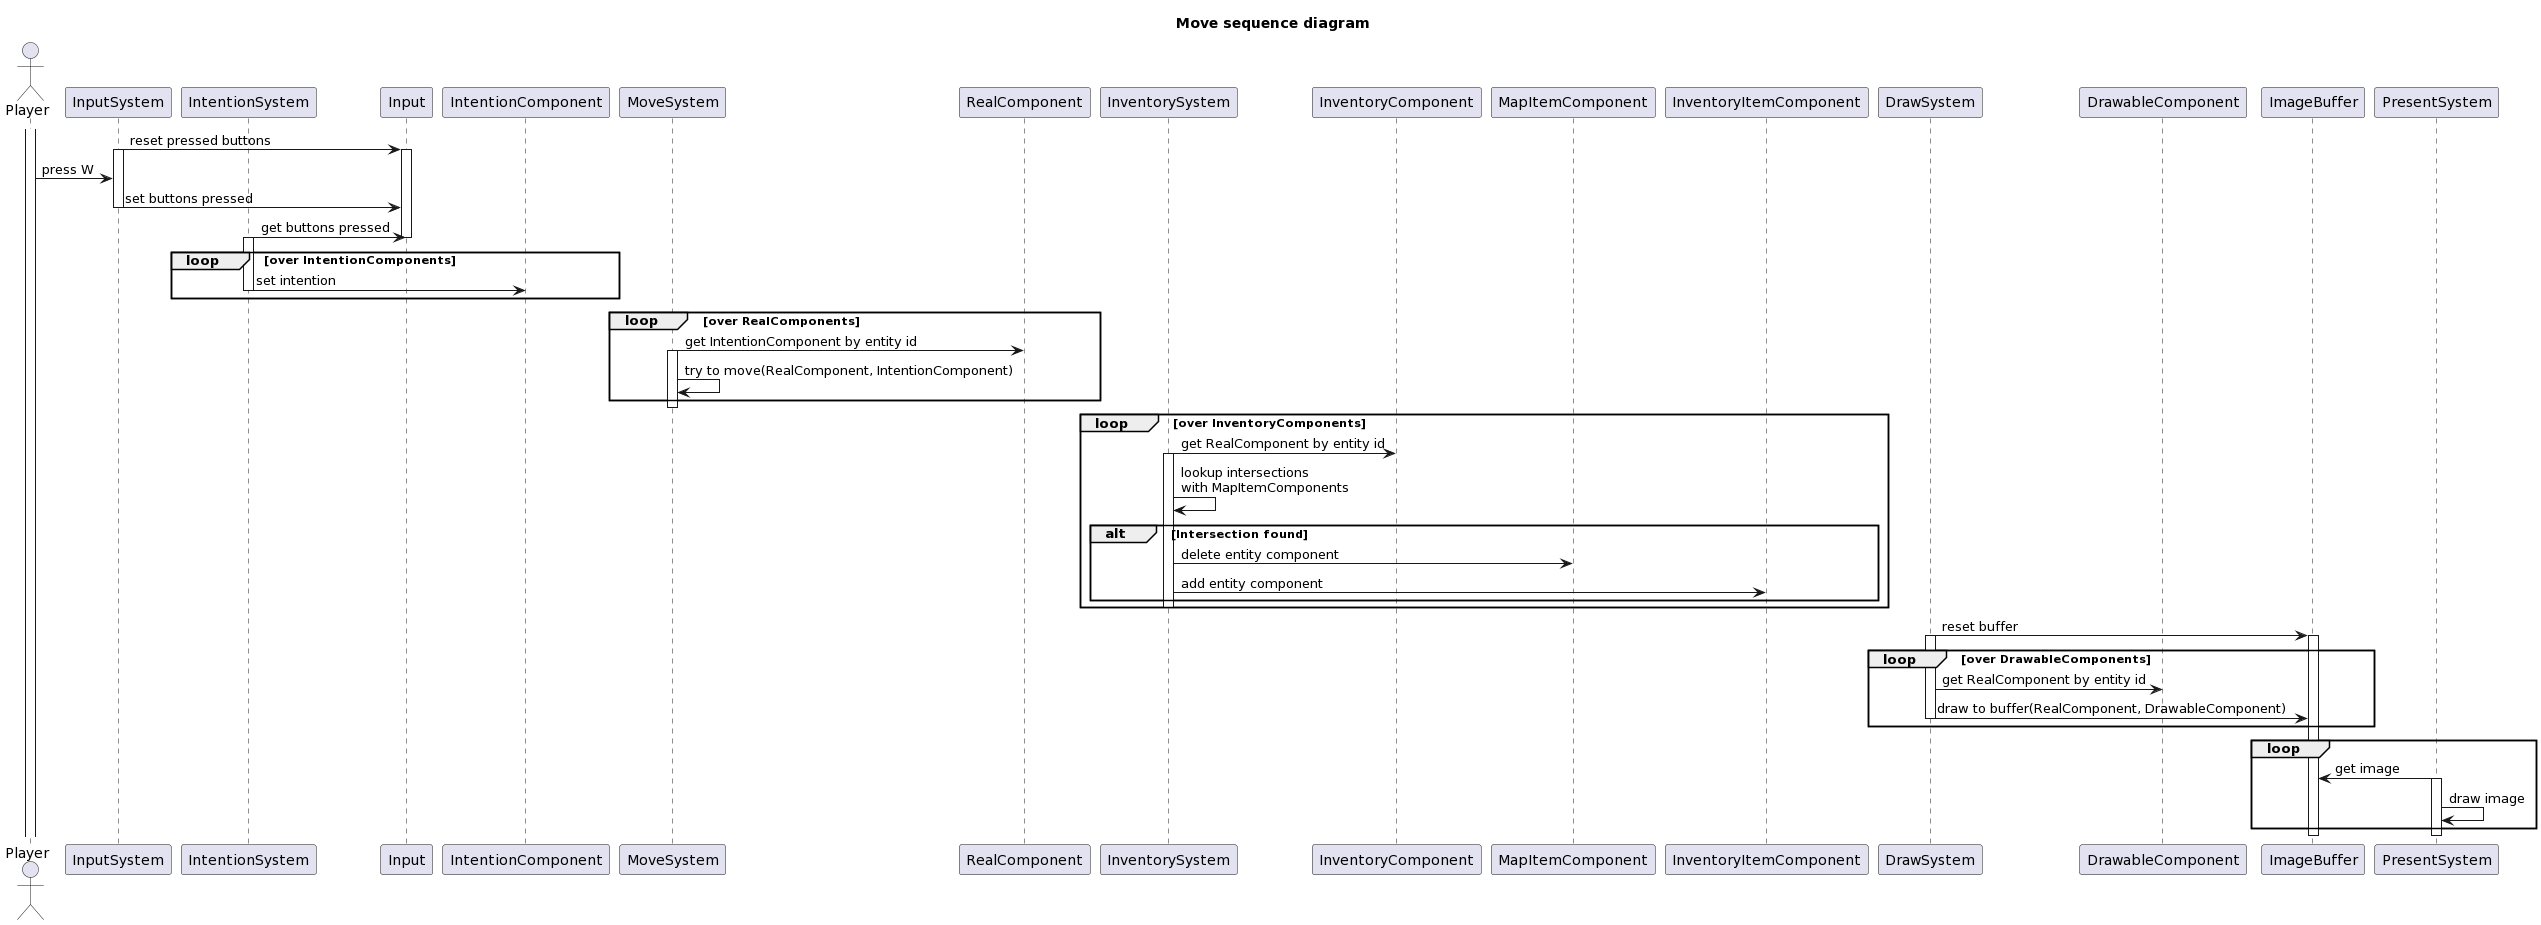

The diagram above was rendered by PlantUML. Its source (embedded in the PNG):
@startuml
actor Player
participant InputSystem
participant IntentionSystem
participant Input
participant IntentionComponent
participant MoveSystem
participant RealComponent
participant InventorySystem
participant InventoryComponent
participant MapItemComponent
participant InventoryItemComponent
participant DrawSystem
participant DrawableComponent
participant ImageBuffer
participant PresentSystem

title **Move sequence diagram**

activate Player

InputSystem -> Input : reset pressed buttons

activate InputSystem
activate Input

Player -> InputSystem : press W
InputSystem -> Input : set buttons pressed

deactivate InputSystem



IntentionSystem -> Input : get buttons pressed
deactivate Input
activate IntentionSystem

loop over IntentionComponents
  IntentionSystem -> IntentionComponent : set intention
  deactivate IntentionSystem
end



loop over RealComponents
  MoveSystem -> RealComponent : get IntentionComponent by entity id
  activate MoveSystem
  MoveSystem -> MoveSystem  : try to move(RealComponent, IntentionComponent)
end
deactivate MoveSystem


loop over InventoryComponents
  InventorySystem -> InventoryComponent : get RealComponent by entity id
  activate InventorySystem
  InventorySystem -> InventorySystem : lookup intersections\nwith MapItemComponents

  alt Intersection found
    InventorySystem -> MapItemComponent : delete entity component
    InventorySystem -> InventoryItemComponent : add entity component
  end
  deactivate InventorySystem
end


DrawSystem -> ImageBuffer  : reset buffer
activate DrawSystem
activate ImageBuffer

loop over DrawableComponents
  DrawSystem -> DrawableComponent : get RealComponent by entity id
  DrawSystem -> ImageBuffer  : draw to buffer(RealComponent, DrawableComponent)
  deactivate DrawSystem
end

loop
  PresentSystem -> ImageBuffer : get image  
  activate PresentSystem
  PresentSystem -> PresentSystem  : draw image
end
deactivate PresentSystem

deactivate ImageBuffer
@enduml